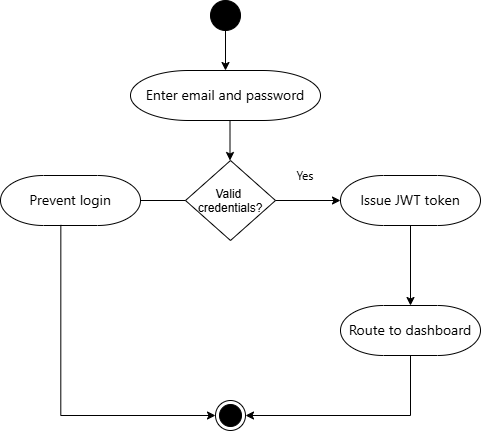

The diagram above was exported from draw.io. Its source (the exported page's mxGraphModel, read from the mxfile embedded in the PNG):
<mxGraphModel dx="1042" dy="626" grid="1" gridSize="10" guides="1" tooltips="1" connect="1" arrows="1" fold="1" page="1" pageScale="1" pageWidth="850" pageHeight="1100" math="0" shadow="0">
  <root>
    <mxCell id="0" />
    <mxCell id="1" parent="0" />
    <mxCell id="ujv67KWFNTn1rUVwB4BP-3" value="" style="ellipse;fillColor=strokeColor;html=1;" parent="1" vertex="1">
      <mxGeometry x="390" y="220" width="30" height="30" as="geometry" />
    </mxCell>
    <mxCell id="ujv67KWFNTn1rUVwB4BP-4" value="Valid &#10;credentials?" style="rhombus;" parent="1" vertex="1">
      <mxGeometry x="365" y="380" width="90" height="80" as="geometry" />
    </mxCell>
    <mxCell id="ujv67KWFNTn1rUVwB4BP-6" value="" style="endArrow=classic;html=1;rounded=0;exitX=0.5;exitY=1;exitDx=0;exitDy=0;" parent="1" source="ujv67KWFNTn1rUVwB4BP-3" edge="1">
      <mxGeometry width="50" height="50" relative="1" as="geometry">
        <mxPoint x="405" y="250" as="sourcePoint" />
        <mxPoint x="405" y="290" as="targetPoint" />
      </mxGeometry>
    </mxCell>
    <mxCell id="ujv67KWFNTn1rUVwB4BP-9" value="&lt;span style=&quot;font-family: &amp;quot;Anthropic Sans&amp;quot;, -apple-system, BlinkMacSystemFont, &amp;quot;Segoe UI&amp;quot;, sans-serif; font-size: 14px; text-align: start; text-wrap-mode: nowrap;&quot;&gt;Enter email and password&lt;/span&gt;" style="strokeWidth=1;html=1;shape=mxgraph.flowchart.terminator;whiteSpace=wrap;" parent="1" vertex="1">
      <mxGeometry x="310" y="290" width="190" height="50" as="geometry" />
    </mxCell>
    <mxCell id="ujv67KWFNTn1rUVwB4BP-16" value="&lt;span style=&quot;font-family: &amp;quot;Anthropic Sans&amp;quot;, -apple-system, BlinkMacSystemFont, &amp;quot;Segoe UI&amp;quot;, sans-serif; font-size: 14px; text-align: start; text-wrap-mode: nowrap;&quot;&gt;Prevent login&lt;/span&gt;" style="strokeWidth=1;html=1;shape=mxgraph.flowchart.terminator;whiteSpace=wrap;" parent="1" vertex="1">
      <mxGeometry x="180" y="395" width="140" height="50" as="geometry" />
    </mxCell>
    <mxCell id="ujv67KWFNTn1rUVwB4BP-17" value="&lt;span style=&quot;font-family: &amp;quot;Anthropic Sans&amp;quot;, -apple-system, BlinkMacSystemFont, &amp;quot;Segoe UI&amp;quot;, sans-serif; font-size: 14px; text-align: start; text-wrap-mode: nowrap;&quot;&gt;Issue JWT token&lt;/span&gt;" style="strokeWidth=1;html=1;shape=mxgraph.flowchart.terminator;whiteSpace=wrap;" parent="1" vertex="1">
      <mxGeometry x="520" y="395" width="140" height="50" as="geometry" />
    </mxCell>
    <mxCell id="ujv67KWFNTn1rUVwB4BP-18" value="" style="endArrow=none;html=1;rounded=0;exitX=1;exitY=0.5;exitDx=0;exitDy=0;exitPerimeter=0;entryX=0;entryY=0.5;entryDx=0;entryDy=0;" parent="1" source="ujv67KWFNTn1rUVwB4BP-16" target="ujv67KWFNTn1rUVwB4BP-4" edge="1">
      <mxGeometry width="50" height="50" relative="1" as="geometry">
        <mxPoint x="310" y="520" as="sourcePoint" />
        <mxPoint x="360" y="470" as="targetPoint" />
      </mxGeometry>
    </mxCell>
    <mxCell id="ujv67KWFNTn1rUVwB4BP-20" value="&lt;span style=&quot;font-family: &amp;quot;Anthropic Sans&amp;quot;, -apple-system, BlinkMacSystemFont, &amp;quot;Segoe UI&amp;quot;, sans-serif; font-size: 14px; text-align: start; text-wrap-mode: nowrap;&quot;&gt;Route to dashboard&lt;/span&gt;" style="strokeWidth=1;html=1;shape=mxgraph.flowchart.terminator;whiteSpace=wrap;" parent="1" vertex="1">
      <mxGeometry x="520" y="525" width="140" height="50" as="geometry" />
    </mxCell>
    <mxCell id="ujv67KWFNTn1rUVwB4BP-22" value="" style="ellipse;html=1;shape=endState;fillColor=strokeColor;" parent="1" vertex="1">
      <mxGeometry x="395" y="620" width="30" height="30" as="geometry" />
    </mxCell>
    <mxCell id="ujv67KWFNTn1rUVwB4BP-23" value="" style="endArrow=classic;html=1;rounded=0;exitX=0.5;exitY=1;exitDx=0;exitDy=0;exitPerimeter=0;" parent="1" edge="1">
      <mxGeometry width="50" height="50" relative="1" as="geometry">
        <mxPoint x="409.5" y="340" as="sourcePoint" />
        <mxPoint x="409.5" y="380" as="targetPoint" />
      </mxGeometry>
    </mxCell>
    <mxCell id="ujv67KWFNTn1rUVwB4BP-24" value="" style="endArrow=classic;html=1;rounded=0;exitX=0.5;exitY=1;exitDx=0;exitDy=0;exitPerimeter=0;entryX=0.5;entryY=0;entryDx=0;entryDy=0;entryPerimeter=0;" parent="1" source="ujv67KWFNTn1rUVwB4BP-17" target="ujv67KWFNTn1rUVwB4BP-20" edge="1">
      <mxGeometry width="50" height="50" relative="1" as="geometry">
        <mxPoint x="570" y="510" as="sourcePoint" />
        <mxPoint x="620" y="460" as="targetPoint" />
      </mxGeometry>
    </mxCell>
    <mxCell id="ujv67KWFNTn1rUVwB4BP-25" value="" style="endArrow=classic;html=1;rounded=0;exitX=0.5;exitY=1;exitDx=0;exitDy=0;exitPerimeter=0;entryX=1;entryY=0.5;entryDx=0;entryDy=0;edgeStyle=orthogonalEdgeStyle;" parent="1" source="ujv67KWFNTn1rUVwB4BP-20" target="ujv67KWFNTn1rUVwB4BP-22" edge="1">
      <mxGeometry width="50" height="50" relative="1" as="geometry">
        <mxPoint x="600" y="660" as="sourcePoint" />
        <mxPoint x="650" y="610" as="targetPoint" />
      </mxGeometry>
    </mxCell>
    <mxCell id="ujv67KWFNTn1rUVwB4BP-27" value="" style="endArrow=classic;html=1;rounded=0;exitX=0.431;exitY=0.988;exitDx=0;exitDy=0;exitPerimeter=0;entryX=0;entryY=0.5;entryDx=0;entryDy=0;edgeStyle=orthogonalEdgeStyle;" parent="1" source="ujv67KWFNTn1rUVwB4BP-16" target="ujv67KWFNTn1rUVwB4BP-22" edge="1">
      <mxGeometry width="50" height="50" relative="1" as="geometry">
        <mxPoint x="170" y="610" as="sourcePoint" />
        <mxPoint x="220" y="560" as="targetPoint" />
      </mxGeometry>
    </mxCell>
    <mxCell id="ujv67KWFNTn1rUVwB4BP-28" value="&lt;span style=&quot;font-family: &amp;quot;Anthropic Sans&amp;quot;, -apple-system, BlinkMacSystemFont, &amp;quot;Segoe UI&amp;quot;, sans-serif; text-align: start; text-wrap-mode: nowrap;&quot;&gt;Yes&lt;/span&gt;" style="text;html=1;whiteSpace=wrap;strokeColor=none;fillColor=none;align=center;verticalAlign=middle;rounded=0;" parent="1" vertex="1">
      <mxGeometry x="455" y="380" width="60" height="30" as="geometry" />
    </mxCell>
    <mxCell id="ujv67KWFNTn1rUVwB4BP-30" value="" style="endArrow=classic;html=1;rounded=0;exitX=1;exitY=0.5;exitDx=0;exitDy=0;entryX=0;entryY=0.5;entryDx=0;entryDy=0;entryPerimeter=0;" parent="1" source="ujv67KWFNTn1rUVwB4BP-4" target="ujv67KWFNTn1rUVwB4BP-17" edge="1">
      <mxGeometry width="50" height="50" relative="1" as="geometry">
        <mxPoint x="510" y="490" as="sourcePoint" />
        <mxPoint x="560" y="440" as="targetPoint" />
      </mxGeometry>
    </mxCell>
  </root>
</mxGraphModel>